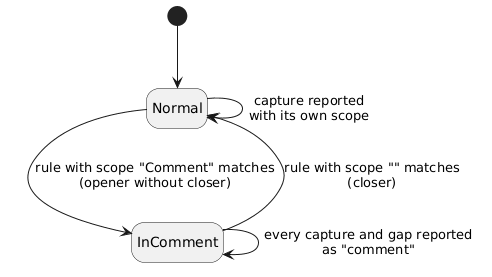

The diagram above was rendered by PlantUML. Its source (embedded in the PNG):
@startuml
skinparam shadowing false
hide empty description
[*] --> Normal
Normal --> Normal : capture reported\nwith its own scope
Normal --> InComment : rule with scope "Comment" matches\n(opener without closer)
InComment --> InComment : every capture and gap reported\nas "comment"
InComment --> Normal : rule with scope "" matches\n(closer)
@enduml